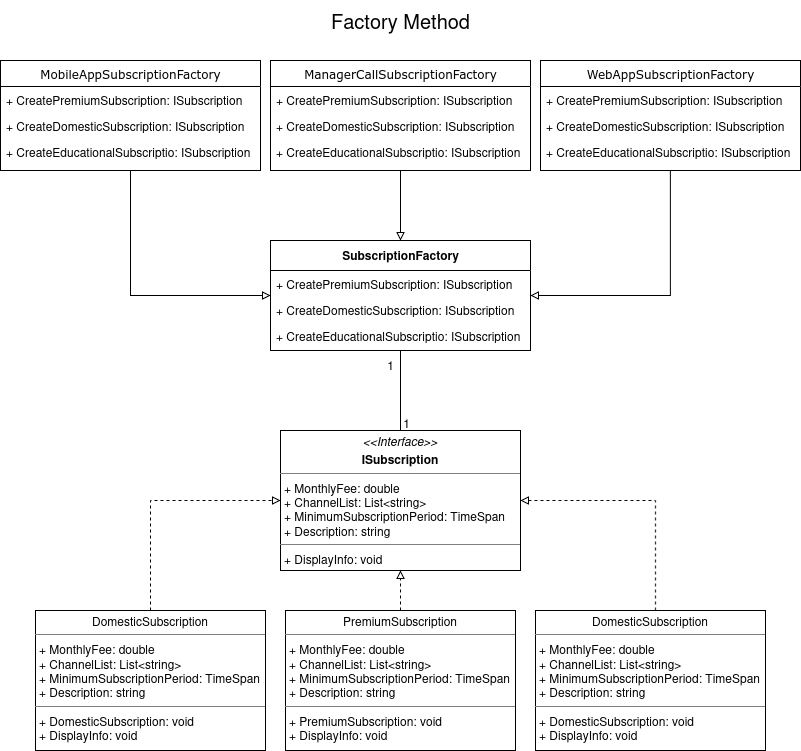

The diagram above was exported from draw.io. Its source (the exported page's mxGraphModel, read from the mxfile embedded in the PNG):
<mxGraphModel dx="1434" dy="793" grid="1" gridSize="10" guides="1" tooltips="1" connect="1" arrows="1" fold="1" page="1" pageScale="1" pageWidth="850" pageHeight="1100" background="none" math="0" shadow="0">
  <root>
    <mxCell id="0" />
    <mxCell id="1" parent="0" />
    <mxCell id="jMqLaLbXHdWi3pKl2TYJ-1" style="edgeStyle=orthogonalEdgeStyle;rounded=0;orthogonalLoop=1;jettySize=auto;html=1;entryX=0.5;entryY=0;entryDx=0;entryDy=0;endArrow=block;endFill=0;" edge="1" parent="1" source="17acba5748e5396b-30" target="7WRHVznOuVBZinJZey23-20">
      <mxGeometry relative="1" as="geometry" />
    </mxCell>
    <mxCell id="17acba5748e5396b-30" value="&lt;font style=&quot;font-size: 12px;&quot;&gt;ManagerCallSubscriptionFactory&lt;/font&gt;" style="swimlane;html=1;fontStyle=0;childLayout=stackLayout;horizontal=1;startSize=26;fillColor=none;horizontalStack=0;resizeParent=1;resizeLast=0;collapsible=1;marginBottom=0;swimlaneFillColor=#ffffff;rounded=0;shadow=0;comic=0;labelBackgroundColor=none;strokeWidth=1;fontFamily=Verdana;fontSize=10;align=center;" parent="1" vertex="1">
      <mxGeometry x="295" y="60" width="260" height="110" as="geometry" />
    </mxCell>
    <mxCell id="17acba5748e5396b-31" value="+ CreatePremiumSubscription: ISubscription" style="text;html=1;strokeColor=none;fillColor=none;align=left;verticalAlign=top;spacingLeft=4;spacingRight=4;whiteSpace=wrap;overflow=hidden;rotatable=0;points=[[0,0.5],[1,0.5]];portConstraint=eastwest;" parent="17acba5748e5396b-30" vertex="1">
      <mxGeometry y="26" width="260" height="26" as="geometry" />
    </mxCell>
    <mxCell id="17acba5748e5396b-32" value="+ CreateDomesticSubscription: ISubscription" style="text;html=1;strokeColor=none;fillColor=none;align=left;verticalAlign=top;spacingLeft=4;spacingRight=4;whiteSpace=wrap;overflow=hidden;rotatable=0;points=[[0,0.5],[1,0.5]];portConstraint=eastwest;" parent="17acba5748e5396b-30" vertex="1">
      <mxGeometry y="52" width="260" height="26" as="geometry" />
    </mxCell>
    <mxCell id="17acba5748e5396b-33" value="+ CreateEducationalSubscriptio: ISubscription" style="text;html=1;strokeColor=none;fillColor=none;align=left;verticalAlign=top;spacingLeft=4;spacingRight=4;whiteSpace=wrap;overflow=hidden;rotatable=0;points=[[0,0.5],[1,0.5]];portConstraint=eastwest;" parent="17acba5748e5396b-30" vertex="1">
      <mxGeometry y="78" width="260" height="26" as="geometry" />
    </mxCell>
    <mxCell id="7WRHVznOuVBZinJZey23-9" style="edgeStyle=orthogonalEdgeStyle;rounded=0;orthogonalLoop=1;jettySize=auto;html=1;entryX=1;entryY=0.5;entryDx=0;entryDy=0;dashed=1;endArrow=block;endFill=0;" parent="1" source="5d2195bd80daf111-15" target="7WRHVznOuVBZinJZey23-5" edge="1">
      <mxGeometry relative="1" as="geometry">
        <Array as="points">
          <mxPoint x="680" y="500" />
        </Array>
      </mxGeometry>
    </mxCell>
    <mxCell id="5d2195bd80daf111-15" value="&lt;p style=&quot;margin:0px;margin-top:4px;text-align:center;&quot;&gt;DomesticSubscription&lt;/p&gt;&lt;hr size=&quot;1&quot;&gt;&lt;p style=&quot;margin:0px;margin-left:4px;&quot;&gt;+ MonthlyFee: double&lt;/p&gt;&lt;p style=&quot;margin:0px;margin-left:4px;&quot;&gt;+ ChannelList: List&amp;lt;string&amp;gt;&lt;/p&gt;&lt;p style=&quot;margin:0px;margin-left:4px;&quot;&gt;+ MinimumSubscriptionPeriod: TimeSpan&lt;/p&gt;&lt;p style=&quot;margin:0px;margin-left:4px;&quot;&gt;+ Description: string&lt;/p&gt;&lt;hr size=&quot;1&quot;&gt;&lt;p style=&quot;margin:0px;margin-left:4px;&quot;&gt;+ DomesticSubscription: void&lt;/p&gt;&lt;p style=&quot;margin:0px;margin-left:4px;&quot;&gt;+ DisplayInfo: void&lt;/p&gt;" style="verticalAlign=top;align=left;overflow=fill;fontSize=12;fontFamily=Helvetica;html=1;rounded=0;shadow=0;comic=0;labelBackgroundColor=none;strokeWidth=1" parent="1" vertex="1">
      <mxGeometry x="560" y="610" width="230" height="140" as="geometry" />
    </mxCell>
    <mxCell id="7WRHVznOuVBZinJZey23-8" style="edgeStyle=orthogonalEdgeStyle;rounded=0;orthogonalLoop=1;jettySize=auto;html=1;entryX=0.5;entryY=1;entryDx=0;entryDy=0;dashed=1;endArrow=block;endFill=0;" parent="1" source="7WRHVznOuVBZinJZey23-3" target="7WRHVznOuVBZinJZey23-5" edge="1">
      <mxGeometry relative="1" as="geometry" />
    </mxCell>
    <mxCell id="7WRHVznOuVBZinJZey23-3" value="&lt;p style=&quot;margin:0px;margin-top:4px;text-align:center;&quot;&gt;PremiumSubscription&lt;/p&gt;&lt;hr size=&quot;1&quot;&gt;&lt;p style=&quot;margin:0px;margin-left:4px;&quot;&gt;&lt;font&gt;+ MonthlyFee: double&lt;/font&gt;&lt;/p&gt;&lt;p style=&quot;margin:0px;margin-left:4px;&quot;&gt;&lt;font&gt;+ ChannelList: List&amp;lt;string&amp;gt;&lt;/font&gt;&lt;/p&gt;&lt;p style=&quot;margin:0px;margin-left:4px;&quot;&gt;&lt;font&gt;+ MinimumSubscriptionPeriod: TimeSpan&lt;/font&gt;&lt;/p&gt;&lt;p style=&quot;margin:0px;margin-left:4px;&quot;&gt;&lt;font&gt;+ Description: string&lt;/font&gt;&lt;/p&gt;&lt;hr size=&quot;1&quot;&gt;&lt;p style=&quot;margin:0px;margin-left:4px;&quot;&gt;+ PremiumSubscription: void&lt;/p&gt;&lt;p style=&quot;margin:0px;margin-left:4px;&quot;&gt;+ DisplayInfo: void&lt;/p&gt;" style="verticalAlign=top;align=left;overflow=fill;fontSize=12;fontFamily=Helvetica;html=1;rounded=0;shadow=0;comic=0;labelBackgroundColor=none;strokeWidth=1" parent="1" vertex="1">
      <mxGeometry x="310" y="610" width="230" height="140" as="geometry" />
    </mxCell>
    <mxCell id="7WRHVznOuVBZinJZey23-10" style="edgeStyle=orthogonalEdgeStyle;rounded=0;orthogonalLoop=1;jettySize=auto;html=1;exitX=0.5;exitY=0;exitDx=0;exitDy=0;entryX=0;entryY=0.5;entryDx=0;entryDy=0;dashed=1;endArrow=block;endFill=0;" parent="1" source="7WRHVznOuVBZinJZey23-4" target="7WRHVznOuVBZinJZey23-5" edge="1">
      <mxGeometry relative="1" as="geometry" />
    </mxCell>
    <mxCell id="7WRHVznOuVBZinJZey23-4" value="&lt;p style=&quot;margin:0px;margin-top:4px;text-align:center;&quot;&gt;DomesticSubscription&lt;/p&gt;&lt;hr size=&quot;1&quot;&gt;&lt;p style=&quot;margin:0px;margin-left:4px;&quot;&gt;+ MonthlyFee: double&lt;/p&gt;&lt;p style=&quot;margin:0px;margin-left:4px;&quot;&gt;+ ChannelList: List&amp;lt;string&amp;gt;&lt;/p&gt;&lt;p style=&quot;margin:0px;margin-left:4px;&quot;&gt;+ MinimumSubscriptionPeriod: TimeSpan&lt;/p&gt;&lt;p style=&quot;margin:0px;margin-left:4px;&quot;&gt;+ Description: string&lt;/p&gt;&lt;hr size=&quot;1&quot;&gt;&lt;p style=&quot;margin:0px;margin-left:4px;&quot;&gt;+&amp;nbsp;DomesticSubscription: void&lt;/p&gt;&lt;p style=&quot;margin:0px;margin-left:4px;&quot;&gt;+ DisplayInfo: void&lt;/p&gt;" style="verticalAlign=top;align=left;overflow=fill;fontSize=12;fontFamily=Helvetica;html=1;rounded=0;shadow=0;comic=0;labelBackgroundColor=none;strokeWidth=1" parent="1" vertex="1">
      <mxGeometry x="60" y="610" width="230" height="140" as="geometry" />
    </mxCell>
    <mxCell id="7WRHVznOuVBZinJZey23-29" style="edgeStyle=orthogonalEdgeStyle;rounded=0;orthogonalLoop=1;jettySize=auto;html=1;entryX=0.5;entryY=1;entryDx=0;entryDy=0;endArrow=none;startFill=0;" parent="1" source="7WRHVznOuVBZinJZey23-5" target="7WRHVznOuVBZinJZey23-20" edge="1">
      <mxGeometry relative="1" as="geometry" />
    </mxCell>
    <mxCell id="7WRHVznOuVBZinJZey23-5" value="&lt;p style=&quot;margin:0px;margin-top:4px;text-align:center;&quot;&gt;&lt;i&gt;&amp;lt;&amp;lt;Interface&amp;gt;&amp;gt;&lt;/i&gt;&lt;/p&gt;&lt;p style=&quot;margin:0px;margin-top:4px;text-align:center;&quot;&gt;&lt;b&gt;ISubscription&lt;/b&gt;&lt;/p&gt;&lt;hr size=&quot;1&quot;&gt;&lt;p style=&quot;margin:0px;margin-left:4px;&quot;&gt;&lt;font&gt;+ MonthlyFee: double&lt;/font&gt;&lt;/p&gt;&lt;p style=&quot;margin:0px;margin-left:4px;&quot;&gt;&lt;font&gt;+ ChannelList: List&amp;lt;string&amp;gt;&lt;/font&gt;&lt;/p&gt;&lt;p style=&quot;margin:0px;margin-left:4px;&quot;&gt;&lt;font&gt;+ MinimumSubscriptionPeriod: TimeSpan&lt;/font&gt;&lt;/p&gt;&lt;p style=&quot;margin:0px;margin-left:4px;&quot;&gt;&lt;font&gt;+ Description: string&lt;/font&gt;&lt;/p&gt;&lt;hr size=&quot;1&quot;&gt;&lt;p style=&quot;margin:0px;margin-left:4px;&quot;&gt;+ DisplayInfo: void&lt;/p&gt;" style="verticalAlign=top;align=left;overflow=fill;fontSize=12;fontFamily=Helvetica;html=1;rounded=0;shadow=0;comic=0;labelBackgroundColor=none;strokeWidth=1" parent="1" vertex="1">
      <mxGeometry x="305" y="430" width="240" height="140" as="geometry" />
    </mxCell>
    <mxCell id="7WRHVznOuVBZinJZey23-26" style="edgeStyle=orthogonalEdgeStyle;rounded=0;orthogonalLoop=1;jettySize=auto;html=1;entryX=1;entryY=0.5;entryDx=0;entryDy=0;endArrow=block;endFill=0;" parent="1" source="7WRHVznOuVBZinJZey23-11" target="7WRHVznOuVBZinJZey23-20" edge="1">
      <mxGeometry relative="1" as="geometry">
        <mxPoint x="570" y="-40" as="targetPoint" />
        <Array as="points">
          <mxPoint x="695" y="295" />
        </Array>
      </mxGeometry>
    </mxCell>
    <mxCell id="7WRHVznOuVBZinJZey23-11" value="&lt;font style=&quot;font-size: 12px;&quot;&gt;WebAppSubscriptionFactory&lt;/font&gt;" style="swimlane;html=1;fontStyle=0;childLayout=stackLayout;horizontal=1;startSize=26;fillColor=none;horizontalStack=0;resizeParent=1;resizeLast=0;collapsible=1;marginBottom=0;swimlaneFillColor=#ffffff;rounded=0;shadow=0;comic=0;labelBackgroundColor=none;strokeWidth=1;fontFamily=Verdana;fontSize=10;align=center;" parent="1" vertex="1">
      <mxGeometry x="565" y="60" width="260" height="110" as="geometry" />
    </mxCell>
    <mxCell id="7WRHVznOuVBZinJZey23-12" value="+ CreatePremiumSubscription: ISubscription" style="text;html=1;strokeColor=none;fillColor=none;align=left;verticalAlign=top;spacingLeft=4;spacingRight=4;whiteSpace=wrap;overflow=hidden;rotatable=0;points=[[0,0.5],[1,0.5]];portConstraint=eastwest;" parent="7WRHVznOuVBZinJZey23-11" vertex="1">
      <mxGeometry y="26" width="260" height="26" as="geometry" />
    </mxCell>
    <mxCell id="7WRHVznOuVBZinJZey23-13" value="+ CreateDomesticSubscription: ISubscription" style="text;html=1;strokeColor=none;fillColor=none;align=left;verticalAlign=top;spacingLeft=4;spacingRight=4;whiteSpace=wrap;overflow=hidden;rotatable=0;points=[[0,0.5],[1,0.5]];portConstraint=eastwest;" parent="7WRHVznOuVBZinJZey23-11" vertex="1">
      <mxGeometry y="52" width="260" height="26" as="geometry" />
    </mxCell>
    <mxCell id="7WRHVznOuVBZinJZey23-14" value="+ CreateEducationalSubscriptio: ISubscription" style="text;html=1;strokeColor=none;fillColor=none;align=left;verticalAlign=top;spacingLeft=4;spacingRight=4;whiteSpace=wrap;overflow=hidden;rotatable=0;points=[[0,0.5],[1,0.5]];portConstraint=eastwest;" parent="7WRHVznOuVBZinJZey23-11" vertex="1">
      <mxGeometry y="78" width="260" height="26" as="geometry" />
    </mxCell>
    <mxCell id="7WRHVznOuVBZinJZey23-27" style="edgeStyle=orthogonalEdgeStyle;rounded=0;orthogonalLoop=1;jettySize=auto;html=1;entryX=0;entryY=0.5;entryDx=0;entryDy=0;endArrow=block;endFill=0;" parent="1" source="7WRHVznOuVBZinJZey23-15" target="7WRHVznOuVBZinJZey23-20" edge="1">
      <mxGeometry relative="1" as="geometry">
        <Array as="points">
          <mxPoint x="155" y="295" />
        </Array>
      </mxGeometry>
    </mxCell>
    <mxCell id="7WRHVznOuVBZinJZey23-15" value="&lt;font style=&quot;font-size: 12px;&quot;&gt;MobileAppSubscriptionFactory&lt;/font&gt;" style="swimlane;html=1;fontStyle=0;childLayout=stackLayout;horizontal=1;startSize=26;fillColor=none;horizontalStack=0;resizeParent=1;resizeLast=0;collapsible=1;marginBottom=0;swimlaneFillColor=#ffffff;rounded=0;shadow=0;comic=0;labelBackgroundColor=none;strokeWidth=1;fontFamily=Verdana;fontSize=10;align=center;" parent="1" vertex="1">
      <mxGeometry x="25" y="60" width="260" height="110" as="geometry" />
    </mxCell>
    <mxCell id="7WRHVznOuVBZinJZey23-16" value="+ CreatePremiumSubscription: ISubscription" style="text;html=1;strokeColor=none;fillColor=none;align=left;verticalAlign=top;spacingLeft=4;spacingRight=4;whiteSpace=wrap;overflow=hidden;rotatable=0;points=[[0,0.5],[1,0.5]];portConstraint=eastwest;" parent="7WRHVznOuVBZinJZey23-15" vertex="1">
      <mxGeometry y="26" width="260" height="26" as="geometry" />
    </mxCell>
    <mxCell id="7WRHVznOuVBZinJZey23-17" value="+ CreateDomesticSubscription: ISubscription" style="text;html=1;strokeColor=none;fillColor=none;align=left;verticalAlign=top;spacingLeft=4;spacingRight=4;whiteSpace=wrap;overflow=hidden;rotatable=0;points=[[0,0.5],[1,0.5]];portConstraint=eastwest;" parent="7WRHVznOuVBZinJZey23-15" vertex="1">
      <mxGeometry y="52" width="260" height="26" as="geometry" />
    </mxCell>
    <mxCell id="7WRHVznOuVBZinJZey23-18" value="+ CreateEducationalSubscriptio: ISubscription" style="text;html=1;strokeColor=none;fillColor=none;align=left;verticalAlign=top;spacingLeft=4;spacingRight=4;whiteSpace=wrap;overflow=hidden;rotatable=0;points=[[0,0.5],[1,0.5]];portConstraint=eastwest;" parent="7WRHVznOuVBZinJZey23-15" vertex="1">
      <mxGeometry y="78" width="260" height="26" as="geometry" />
    </mxCell>
    <mxCell id="7WRHVznOuVBZinJZey23-20" value="&lt;div&gt;&lt;font face=&quot;Helvetica&quot; style=&quot;font-size: 12px;&quot;&gt;&lt;b&gt;SubscriptionFactory&lt;/b&gt;&lt;/font&gt;&lt;/div&gt;" style="swimlane;html=1;fontStyle=0;childLayout=stackLayout;horizontal=1;startSize=30;fillColor=none;horizontalStack=0;resizeParent=1;resizeLast=0;collapsible=1;marginBottom=0;swimlaneFillColor=#ffffff;rounded=0;shadow=0;comic=0;labelBackgroundColor=none;strokeWidth=1;fontFamily=Verdana;fontSize=10;align=center;" parent="1" vertex="1">
      <mxGeometry x="295" y="240" width="260" height="110" as="geometry" />
    </mxCell>
    <mxCell id="7WRHVznOuVBZinJZey23-21" value="+ CreatePremiumSubscription: ISubscription" style="text;html=1;strokeColor=none;fillColor=none;align=left;verticalAlign=top;spacingLeft=4;spacingRight=4;whiteSpace=wrap;overflow=hidden;rotatable=0;points=[[0,0.5],[1,0.5]];portConstraint=eastwest;" parent="7WRHVznOuVBZinJZey23-20" vertex="1">
      <mxGeometry y="30" width="260" height="26" as="geometry" />
    </mxCell>
    <mxCell id="7WRHVznOuVBZinJZey23-22" value="+ CreateDomesticSubscription: ISubscription" style="text;html=1;strokeColor=none;fillColor=none;align=left;verticalAlign=top;spacingLeft=4;spacingRight=4;whiteSpace=wrap;overflow=hidden;rotatable=0;points=[[0,0.5],[1,0.5]];portConstraint=eastwest;" parent="7WRHVznOuVBZinJZey23-20" vertex="1">
      <mxGeometry y="56" width="260" height="26" as="geometry" />
    </mxCell>
    <mxCell id="7WRHVznOuVBZinJZey23-23" value="+ CreateEducationalSubscriptio: ISubscription" style="text;html=1;strokeColor=none;fillColor=none;align=left;verticalAlign=top;spacingLeft=4;spacingRight=4;whiteSpace=wrap;overflow=hidden;rotatable=0;points=[[0,0.5],[1,0.5]];portConstraint=eastwest;" parent="7WRHVznOuVBZinJZey23-20" vertex="1">
      <mxGeometry y="82" width="260" height="26" as="geometry" />
    </mxCell>
    <mxCell id="7WRHVznOuVBZinJZey23-28" value="&lt;font style=&quot;font-size: 20px;&quot;&gt;Factory Method&lt;/font&gt;" style="text;html=1;align=center;verticalAlign=middle;resizable=0;points=[];autosize=1;strokeColor=none;fillColor=none;fontStyle=0" parent="1" vertex="1">
      <mxGeometry x="345" width="160" height="40" as="geometry" />
    </mxCell>
    <mxCell id="7WRHVznOuVBZinJZey23-30" value="1" style="text;html=1;align=center;verticalAlign=middle;resizable=0;points=[];autosize=1;strokeColor=none;fillColor=none;" parent="1" vertex="1">
      <mxGeometry x="416" y="408" width="30" height="30" as="geometry" />
    </mxCell>
    <mxCell id="7WRHVznOuVBZinJZey23-32" value="1" style="text;html=1;align=center;verticalAlign=middle;resizable=0;points=[];autosize=1;strokeColor=none;fillColor=none;" parent="1" vertex="1">
      <mxGeometry x="400" y="350" width="30" height="30" as="geometry" />
    </mxCell>
  </root>
</mxGraphModel>